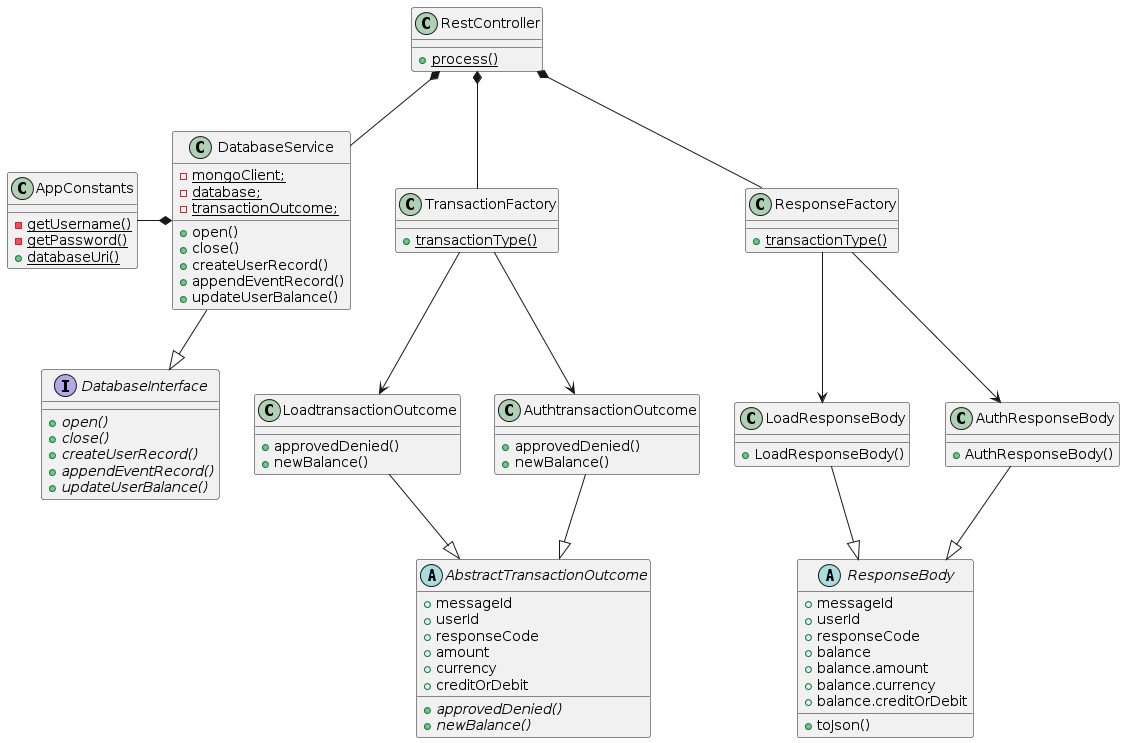

The diagram above was rendered by PlantUML. Its source (embedded in the PNG):
@startuml
RestController *-- TransactionFactory
RestController *-- ResponseFactory
RestController *-- DatabaseService
DatabaseService *-left- AppConstants
TransactionFactory --> LoadtransactionOutcome
TransactionFactory --> AuthtransactionOutcome
LoadtransactionOutcome --|> AbstractTransactionOutcome
AuthtransactionOutcome --|> AbstractTransactionOutcome
ResponseFactory --> LoadResponseBody
ResponseFactory --> AuthResponseBody
LoadResponseBody --|> ResponseBody
AuthResponseBody --|> ResponseBody
DatabaseService --|> DatabaseInterface

class RestController {
+ {static} process()
}

class TransactionFactory {
+ {static} transactionType()
}

abstract class AbstractTransactionOutcome{
+ messageId
+ userId
+ responseCode
+ amount
+ currency
+ creditOrDebit
+ {abstract} approvedDenied()
+ {abstract} newBalance()
}

class LoadtransactionOutcome {
+ approvedDenied()
+ newBalance()
}

class AuthtransactionOutcome {
+ approvedDenied()
+ newBalance()
}

class ResponseFactory {
+ {static} transactionType()
}

abstract class ResponseBody {
+ messageId
+ userId
+ responseCode
+ balance
+ balance.amount
+ balance.currency
+ balance.creditOrDebit
+ toJson()
}

class LoadResponseBody {
    + LoadResponseBody()
}

class AuthResponseBody {
    + AuthResponseBody()
}

interface DatabaseInterface {
+ {abstract} open()
+ {abstract} close()
+ {abstract} createUserRecord()
+ {abstract} appendEventRecord()
+ {abstract} updateUserBalance()
}


class DatabaseService {
- {static} mongoClient;
- {static} database;
- {static} transactionOutcome;
+ open()
+ close()
+ createUserRecord()
+ appendEventRecord()
+ updateUserBalance()
}

class AppConstants {
    - {static} getUsername()
    - {static} getPassword()
    + {static} databaseUri()
}
@enduml